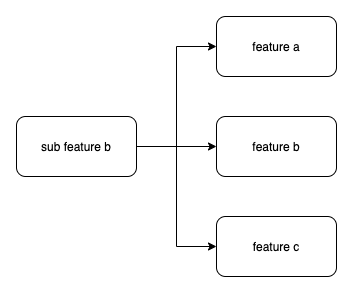

The diagram above was exported from draw.io. Its source (the exported page's mxGraphModel, read from the mxfile embedded in the PNG):
<mxGraphModel dx="1554" dy="912" grid="1" gridSize="10" guides="1" tooltips="1" connect="1" arrows="1" fold="1" page="1" pageScale="1" pageWidth="850" pageHeight="1100" math="0" shadow="0">
  <root>
    <mxCell id="0" />
    <mxCell id="1" parent="0" />
    <mxCell id="2" style="edgeStyle=orthogonalEdgeStyle;rounded=0;orthogonalLoop=1;jettySize=auto;html=1;entryX=0;entryY=0.5;entryDx=0;entryDy=0;endArrow=classic;endFill=1;" edge="1" source="5" target="7" parent="1">
      <mxGeometry relative="1" as="geometry" />
    </mxCell>
    <mxCell id="3" style="edgeStyle=orthogonalEdgeStyle;rounded=0;orthogonalLoop=1;jettySize=auto;html=1;entryX=0;entryY=0.5;entryDx=0;entryDy=0;endArrow=classic;endFill=1;" edge="1" source="5" target="6" parent="1">
      <mxGeometry relative="1" as="geometry" />
    </mxCell>
    <mxCell id="4" style="edgeStyle=orthogonalEdgeStyle;rounded=0;orthogonalLoop=1;jettySize=auto;html=1;entryX=0;entryY=0.5;entryDx=0;entryDy=0;endArrow=classic;endFill=1;" edge="1" source="5" target="8" parent="1">
      <mxGeometry relative="1" as="geometry" />
    </mxCell>
    <mxCell id="5" value="sub feature b" style="rounded=1;whiteSpace=wrap;html=1;" vertex="1" parent="1">
      <mxGeometry x="460" y="1290" width="120" height="60" as="geometry" />
    </mxCell>
    <mxCell id="6" value="feature b" style="rounded=1;whiteSpace=wrap;html=1;" vertex="1" parent="1">
      <mxGeometry x="660" y="1290" width="120" height="60" as="geometry" />
    </mxCell>
    <mxCell id="7" value="feature a" style="rounded=1;whiteSpace=wrap;html=1;" vertex="1" parent="1">
      <mxGeometry x="660" y="1190" width="120" height="60" as="geometry" />
    </mxCell>
    <mxCell id="8" value="feature c" style="rounded=1;whiteSpace=wrap;html=1;" vertex="1" parent="1">
      <mxGeometry x="660" y="1390" width="120" height="60" as="geometry" />
    </mxCell>
  </root>
</mxGraphModel>